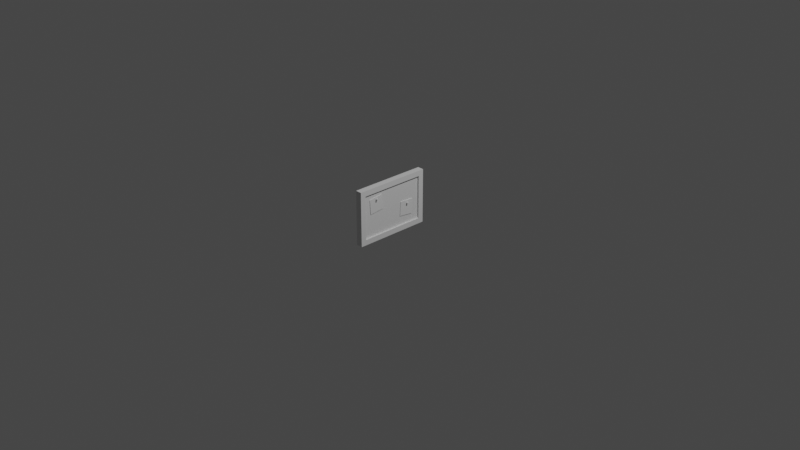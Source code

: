 # Source: Corkboard.blend  (saved by Blender 3.6.11; exported with 4.5.12 LTS)
import bpy
from mathutils import Matrix  # noqa: F401  (used for matrix-valued properties, if any)

bpy.ops.wm.read_factory_settings(use_empty=True)
scene = bpy.context.scene
scene.name = 'Scene'

# ---- collections
col_collection = bpy.data.collections.new('Collection'); scene.collection.children.link(col_collection)

# ---- materials (node trees are filled in below, after node groups)
mat_material = bpy.data.materials.new('Material')
mat_material.alpha_threshold = 0.0
mat_material.use_transparent_shadow = False
mat_material.roughness = 0.5
mat_material.line_color = (0.0, 0.0, 0.0, 1.0)

# ---- material node trees
mat_material.use_nodes = True; mat_material.node_tree.nodes.clear()
_N = mat_material.node_tree.nodes; _L = mat_material.node_tree.links
n0 = _N.new('ShaderNodeOutputMaterial'); n0.name = 'Material Output'; n0.location = (300, 300)
n1 = _N.new('ShaderNodeBsdfPrincipled'); n1.name = 'Principled BSDF'; n1.location = (10, 300)
n1.distribution = 'GGX'
n1.subsurface_method = 'RANDOM_WALK_SKIN'
n1.inputs[3].default_value = 1.45
n1.inputs[27].default_value = (0.0, 0.0, 0.0, 1.0)
n1.inputs[28].default_value = 1.0
_L.new(n1.outputs[0], n0.inputs[0])
n0.is_active_output = True

# ---- world
world_world = bpy.data.worlds.new('World'); scene.world = world_world
world_world.use_nodes = True; world_world.node_tree.nodes.clear()
_N = world_world.node_tree.nodes; _L = world_world.node_tree.links
n0 = _N.new('ShaderNodeOutputWorld'); n0.name = 'World Output'; n0.location = (300, 300)
n1 = _N.new('ShaderNodeBackground'); n1.name = 'Background'; n1.location = (10, 300)
n1.inputs[0].default_value = (0.05088, 0.05088, 0.05088, 1.0)
_L.new(n1.outputs[0], n0.inputs[0])
n0.is_active_output = True
world_world.color = (0.05088, 0.05088, 0.05088)
world_world.use_sun_shadow = False
world_world.sun_shadow_jitter_overblur = 0.0

# ---- cameras
cam_camera = bpy.data.cameras.new('Camera')
cam_camera.clip_end = 100.0
cam_camera.ortho_scale = 7.314

# ---- lights
light_light = bpy.data.lights.new('Light', 'POINT')
light_light.transmission_factor = 0.0
light_light.energy = 1000.0
light_light.shadow_soft_size = 0.1
light_light.shadow_maximum_resolution = 0.006
light_light.use_absolute_resolution = True

# ---- meshes
me_cube = bpy.data.meshes.new('Cube')
me_cube.from_pydata([(-0.7644, 1.641, 0.801), (-0.7644, 1.641, -0.801), (-0.7644, -0.801, 0.801), (-0.7644, -0.801, -0.801), (-1.0, 1.84, 1.0), (-1.0, 1.84, -1.0), (-1.0, -1.0, 1.0), (-1.0, -1.0, -1.0), (-0.7644, 1.84, 1.0), (-0.7644, 1.84, -1.0), (-0.7644, -1.0, 1.0), (-0.7644, -1.0, -1.0), (-0.8247, 1.641, 0.801), (-0.8247, 1.641, -0.801), (-0.8247, -0.801, 0.801), (-0.8247, -0.801, -0.801)], [], [(8, 4, 6, 10), (11, 10, 6, 7), (7, 6, 4, 5), (5, 9, 11, 7), (0, 2, 14, 12), (5, 4, 8, 9), (0, 1, 9, 8), (3, 2, 10, 11), (2, 0, 8, 10), (1, 3, 11, 9), (13, 12, 14, 15), (1, 0, 12, 13), (3, 1, 13, 15), (2, 3, 15, 14)])
_uv = me_cube.uv_layers.new(name='UVMap')
_uv.uv.foreach_set('vector', [0.625, 0.5, 0.875, 0.5, 0.875, 0.75, 0.625, 0.75, 0.375, 0.75, 0.625, 0.75, 0.625, 1.0, 0.375, 1.0, 0.375, 0.0, 0.625, 0.0, 0.625, 0.25, 0.375, 0.25, 0.125, 0.5, 0.375, 0.5, 0.375, 0.75, 0.125, 0.75, 0.6001, 0.5175, 0.6001, 0.7325, 0.6001, 0.7325, 0.6001, 0.5175, 0.375, 0.25, 0.625, 0.25, 0.625, 0.5, 0.375, 0.5, 0.6001, 0.5175, 0.3999, 0.5175, 0.375, 0.5, 0.625, 0.5, 0.3999, 0.7325, 0.6001, 0.7325, 0.625, 0.75, 0.375, 0.75, 0.6001, 0.7325, 0.6001, 0.5175, 0.625, 0.5, 0.625, 0.75, 0.3999, 0.5175, 0.3999, 0.7325, 0.375, 0.75, 0.375, 0.5, 0.3999, 0.5175, 0.6001, 0.5175, 0.6001, 0.7325, 0.3999, 0.7325, 0.3999, 0.5175, 0.6001, 0.5175, 0.6001, 0.5175, 0.3999, 0.5175, 0.3999, 0.7325, 0.3999, 0.5175, 0.3999, 0.5175, 0.3999, 0.7325, 0.6001, 0.7325, 0.3999, 0.7325, 0.3999, 0.7325, 0.6001, 0.7325])
me_cube.materials.append(mat_material)
me_cube.use_mirror_vertex_groups = False
me_cube.update()
me_cube_001 = bpy.data.meshes.new('Cube.001')
me_cube_001.from_pydata([(-2.966, -1.931, 0.1358), (-2.966, -2.062, 2.07), (-2.966, 0.0558, 0.3517), (-2.966, -0.1652, 2.296), (-2.897, -1.931, 0.1358), (-2.897, -2.062, 2.07), (-2.897, 0.0558, 0.3517), (-2.897, -0.1652, 2.296)], [], [(0, 1, 3, 2), (2, 3, 7, 6), (6, 7, 5, 4), (4, 5, 1, 0), (2, 6, 4, 0), (7, 3, 1, 5)])
_uv = me_cube_001.uv_layers.new(name='UVMap')
_uv.uv.foreach_set('vector', [0.375, 0.0, 0.625, 0.0, 0.625, 0.25, 0.375, 0.25, 0.375, 0.25, 0.625, 0.25, 0.625, 0.5, 0.375, 0.5, 0.375, 0.5, 0.625, 0.5, 0.625, 0.75, 0.375, 0.75, 0.375, 0.75, 0.625, 0.75, 0.625, 1.0, 0.375, 1.0, 0.125, 0.5, 0.375, 0.5, 0.375, 0.75, 0.125, 0.75, 0.625, 0.5, 0.875, 0.5, 0.875, 0.75, 0.625, 0.75])
me_cube_001.update()
me_cube_002 = bpy.data.meshes.new('Cube.002')
me_cube_002.from_pydata([(-2.966, -1.931, 0.1358), (-2.966, -2.062, 2.07), (-2.966, 0.0558, 0.3517), (-2.966, -0.1652, 2.296), (-2.897, -1.931, 0.1358), (-2.897, -2.062, 2.07), (-2.897, 0.0558, 0.3517), (-2.897, -0.1652, 2.296)], [], [(0, 1, 3, 2), (2, 3, 7, 6), (6, 7, 5, 4), (4, 5, 1, 0), (2, 6, 4, 0), (7, 3, 1, 5)])
_uv = me_cube_002.uv_layers.new(name='UVMap')
_uv.uv.foreach_set('vector', [0.375, 0.0, 0.625, 0.0, 0.625, 0.25, 0.375, 0.25, 0.375, 0.25, 0.625, 0.25, 0.625, 0.5, 0.375, 0.5, 0.375, 0.5, 0.625, 0.5, 0.625, 0.75, 0.375, 0.75, 0.375, 0.75, 0.625, 0.75, 0.625, 1.0, 0.375, 1.0, 0.125, 0.5, 0.375, 0.5, 0.375, 0.75, 0.125, 0.75, 0.625, 0.5, 0.875, 0.5, 0.875, 0.75, 0.625, 0.75])
me_cube_002.update()
me_cylinder = bpy.data.meshes.new('Cylinder')
me_cylinder.from_pydata([(-25.5, -6.743, 17.82), (-24.5, -6.743, 17.84), (-25.49, -7.243, 16.96), (-24.49, -7.243, 16.98), (-25.49, -8.243, 16.96), (-24.49, -8.243, 16.98), (-25.5, -8.743, 17.82), (-24.5, -8.743, 17.84), (-25.52, -8.243, 18.69), (-24.52, -8.243, 18.71), (-25.52, -7.243, 18.69), (-24.52, -7.243, 18.71), (-25.73, -6.482, 17.82), (-25.7, -7.113, 16.72), (-25.7, -8.374, 16.72), (-25.73, -9.005, 17.82), (-25.75, -8.374, 18.91), (-25.75, -7.113, 18.91), (-26.38, -7.136, 17.8), (-26.37, -7.44, 17.28), (-26.37, -8.047, 17.28), (-26.38, -8.351, 17.8), (-26.39, -8.047, 18.33), (-26.39, -7.44, 18.33), (-26.38, -6.482, 17.8), (-26.36, -7.113, 16.71), (-26.36, -8.374, 16.71), (-26.38, -9.005, 17.8), (-26.4, -8.374, 18.9), (-26.4, -7.113, 18.9), (-27.15, -7.136, 17.79), (-27.14, -7.44, 17.26), (-27.14, -8.047, 17.26), (-27.15, -8.351, 17.79), (-27.16, -8.047, 18.31), (-27.16, -7.44, 18.31)], [], [(0, 1, 3, 2), (2, 3, 5, 4), (4, 5, 7, 6), (6, 7, 9, 8), (3, 1, 11, 9, 7, 5), (8, 9, 11, 10), (10, 11, 1, 0), (2, 4, 14, 13), (16, 17, 29, 28), (8, 10, 17, 16), (0, 2, 13, 12), (4, 6, 15, 14), (10, 0, 12, 17), (6, 8, 16, 15), (22, 23, 35, 34), (14, 15, 27, 26), (12, 13, 25, 24), (17, 12, 24, 29), (15, 16, 28, 27), (13, 14, 26, 25), (19, 18, 24, 25), (20, 19, 25, 26), (21, 20, 26, 27), (22, 21, 27, 28), (23, 22, 28, 29), (18, 23, 29, 24), (30, 31, 32, 33, 34, 35), (20, 21, 33, 32), (18, 19, 31, 30), (23, 18, 30, 35), (21, 22, 34, 33), (19, 20, 32, 31)])
_uv = me_cylinder.uv_layers.new(name='UVMap')
_uv.uv.foreach_set('vector', [1.0, 0.5, 1.0, 1.0, 0.8333, 1.0, 0.8333, 0.5, 0.8333, 0.5, 0.8333, 1.0, 0.6667, 1.0, 0.6667, 0.5, 0.6667, 0.5, 0.6667, 1.0, 0.5, 1.0, 0.5, 0.5, 0.5, 0.5, 0.5, 1.0, 0.3333, 1.0, 0.3333, 0.5, 0.4578, 0.37, 0.25, 0.49, 0.04215, 0.37, 0.04215, 0.13, 0.25, 0.01, 0.4578, 0.13, 0.3333, 0.5, 0.3333, 1.0, 0.1667, 1.0, 0.1667, 0.5, 0.1667, 0.5, 0.1667, 1.0, -8.941e-08, 1.0, -8.941e-08, 0.5, 0.8333, 0.5, 0.6667, 0.5, 0.6667, 0.5, 0.8333, 0.5, 0.3333, 0.5, 0.1667, 0.5, 0.1667, 0.5, 0.3333, 0.5, 0.3333, 0.5, 0.1667, 0.5, 0.1667, 0.5, 0.3333, 0.5, 1.0, 0.5, 0.8333, 0.5, 0.8333, 0.5, 1.0, 0.5, 0.6667, 0.5, 0.5, 0.5, 0.5, 0.5, 0.6667, 0.5, 0.1667, 0.5, -8.941e-08, 0.5, -8.941e-08, 0.5, 0.1667, 0.5, 0.5, 0.5, 0.3333, 0.5, 0.3333, 0.5, 0.5, 0.5, 0.6499, 0.1922, 0.6499, 0.3078, 0.6499, 0.3078, 0.6499, 0.1922, 0.6667, 0.5, 0.5, 0.5, 0.5, 0.5, 0.6667, 0.5, 1.0, 0.5, 0.8333, 0.5, 0.8333, 0.5, 1.0, 0.5, 0.1667, 0.5, -8.941e-08, 0.5, -8.941e-08, 0.5, 0.1667, 0.5, 0.5, 0.5, 0.3333, 0.5, 0.3333, 0.5, 0.5, 0.5, 0.8333, 0.5, 0.6667, 0.5, 0.6667, 0.5, 0.8333, 0.5, 0.8501, 0.3078, 0.75, 0.3656, 0.75, 0.49, 0.9578, 0.37, 0.8501, 0.1922, 0.8501, 0.3078, 0.9578, 0.37, 0.9578, 0.13, 0.75, 0.1344, 0.8501, 0.1922, 0.9578, 0.13, 0.75, 0.01, 0.6499, 0.1922, 0.75, 0.1344, 0.75, 0.01, 0.5422, 0.13, 0.6499, 0.3078, 0.6499, 0.1922, 0.5422, 0.13, 0.5422, 0.37, 0.75, 0.3656, 0.6499, 0.3078, 0.5422, 0.37, 0.75, 0.49, 0.75, 0.3656, 0.8501, 0.3078, 0.8501, 0.1922, 0.75, 0.1344, 0.6499, 0.1922, 0.6499, 0.3078, 0.8501, 0.1922, 0.75, 0.1344, 0.75, 0.1344, 0.8501, 0.1922, 0.75, 0.3656, 0.8501, 0.3078, 0.8501, 0.3078, 0.75, 0.3656, 0.6499, 0.3078, 0.75, 0.3656, 0.75, 0.3656, 0.6499, 0.3078, 0.75, 0.1344, 0.6499, 0.1922, 0.6499, 0.1922, 0.75, 0.1344, 0.8501, 0.3078, 0.8501, 0.1922, 0.8501, 0.1922, 0.8501, 0.3078])
me_cylinder.update()
me_cylinder_001 = bpy.data.meshes.new('Cylinder.001')
me_cylinder_001.from_pydata([(-25.5, -6.743, 17.82), (-24.5, -6.743, 17.84), (-25.49, -7.243, 16.96), (-24.49, -7.243, 16.98), (-25.49, -8.243, 16.96), (-24.49, -8.243, 16.98), (-25.5, -8.743, 17.82), (-24.5, -8.743, 17.84), (-25.52, -8.243, 18.69), (-24.52, -8.243, 18.71), (-25.52, -7.243, 18.69), (-24.52, -7.243, 18.71), (-25.73, -6.482, 17.82), (-25.7, -7.113, 16.72), (-25.7, -8.374, 16.72), (-25.73, -9.005, 17.82), (-25.75, -8.374, 18.91), (-25.75, -7.113, 18.91), (-26.38, -7.136, 17.8), (-26.37, -7.44, 17.28), (-26.37, -8.047, 17.28), (-26.38, -8.351, 17.8), (-26.39, -8.047, 18.33), (-26.39, -7.44, 18.33), (-26.38, -6.482, 17.8), (-26.36, -7.113, 16.71), (-26.36, -8.374, 16.71), (-26.38, -9.005, 17.8), (-26.4, -8.374, 18.9), (-26.4, -7.113, 18.9), (-27.15, -7.136, 17.79), (-27.14, -7.44, 17.26), (-27.14, -8.047, 17.26), (-27.15, -8.351, 17.79), (-27.16, -8.047, 18.31), (-27.16, -7.44, 18.31)], [], [(0, 1, 3, 2), (2, 3, 5, 4), (4, 5, 7, 6), (6, 7, 9, 8), (3, 1, 11, 9, 7, 5), (8, 9, 11, 10), (10, 11, 1, 0), (2, 4, 14, 13), (16, 17, 29, 28), (8, 10, 17, 16), (0, 2, 13, 12), (4, 6, 15, 14), (10, 0, 12, 17), (6, 8, 16, 15), (22, 23, 35, 34), (14, 15, 27, 26), (12, 13, 25, 24), (17, 12, 24, 29), (15, 16, 28, 27), (13, 14, 26, 25), (19, 18, 24, 25), (20, 19, 25, 26), (21, 20, 26, 27), (22, 21, 27, 28), (23, 22, 28, 29), (18, 23, 29, 24), (30, 31, 32, 33, 34, 35), (20, 21, 33, 32), (18, 19, 31, 30), (23, 18, 30, 35), (21, 22, 34, 33), (19, 20, 32, 31)])
_uv = me_cylinder_001.uv_layers.new(name='UVMap')
_uv.uv.foreach_set('vector', [1.0, 0.5, 1.0, 1.0, 0.8333, 1.0, 0.8333, 0.5, 0.8333, 0.5, 0.8333, 1.0, 0.6667, 1.0, 0.6667, 0.5, 0.6667, 0.5, 0.6667, 1.0, 0.5, 1.0, 0.5, 0.5, 0.5, 0.5, 0.5, 1.0, 0.3333, 1.0, 0.3333, 0.5, 0.4578, 0.37, 0.25, 0.49, 0.04215, 0.37, 0.04215, 0.13, 0.25, 0.01, 0.4578, 0.13, 0.3333, 0.5, 0.3333, 1.0, 0.1667, 1.0, 0.1667, 0.5, 0.1667, 0.5, 0.1667, 1.0, -8.941e-08, 1.0, -8.941e-08, 0.5, 0.8333, 0.5, 0.6667, 0.5, 0.6667, 0.5, 0.8333, 0.5, 0.3333, 0.5, 0.1667, 0.5, 0.1667, 0.5, 0.3333, 0.5, 0.3333, 0.5, 0.1667, 0.5, 0.1667, 0.5, 0.3333, 0.5, 1.0, 0.5, 0.8333, 0.5, 0.8333, 0.5, 1.0, 0.5, 0.6667, 0.5, 0.5, 0.5, 0.5, 0.5, 0.6667, 0.5, 0.1667, 0.5, -8.941e-08, 0.5, -8.941e-08, 0.5, 0.1667, 0.5, 0.5, 0.5, 0.3333, 0.5, 0.3333, 0.5, 0.5, 0.5, 0.6499, 0.1922, 0.6499, 0.3078, 0.6499, 0.3078, 0.6499, 0.1922, 0.6667, 0.5, 0.5, 0.5, 0.5, 0.5, 0.6667, 0.5, 1.0, 0.5, 0.8333, 0.5, 0.8333, 0.5, 1.0, 0.5, 0.1667, 0.5, -8.941e-08, 0.5, -8.941e-08, 0.5, 0.1667, 0.5, 0.5, 0.5, 0.3333, 0.5, 0.3333, 0.5, 0.5, 0.5, 0.8333, 0.5, 0.6667, 0.5, 0.6667, 0.5, 0.8333, 0.5, 0.8501, 0.3078, 0.75, 0.3656, 0.75, 0.49, 0.9578, 0.37, 0.8501, 0.1922, 0.8501, 0.3078, 0.9578, 0.37, 0.9578, 0.13, 0.75, 0.1344, 0.8501, 0.1922, 0.9578, 0.13, 0.75, 0.01, 0.6499, 0.1922, 0.75, 0.1344, 0.75, 0.01, 0.5422, 0.13, 0.6499, 0.3078, 0.6499, 0.1922, 0.5422, 0.13, 0.5422, 0.37, 0.75, 0.3656, 0.6499, 0.3078, 0.5422, 0.37, 0.75, 0.49, 0.75, 0.3656, 0.8501, 0.3078, 0.8501, 0.1922, 0.75, 0.1344, 0.6499, 0.1922, 0.6499, 0.3078, 0.8501, 0.1922, 0.75, 0.1344, 0.75, 0.1344, 0.8501, 0.1922, 0.75, 0.3656, 0.8501, 0.3078, 0.8501, 0.3078, 0.75, 0.3656, 0.6499, 0.3078, 0.75, 0.3656, 0.75, 0.3656, 0.6499, 0.3078, 0.75, 0.1344, 0.6499, 0.1922, 0.6499, 0.1922, 0.75, 0.1344, 0.8501, 0.3078, 0.8501, 0.1922, 0.8501, 0.1922, 0.8501, 0.3078])
me_cylinder_001.update()

# ---- objects
ob_cube = bpy.data.objects.new('Cube', me_cube)
ob_light = bpy.data.objects.new('Light', light_light)
ob_camera = bpy.data.objects.new('Camera', cam_camera)
ob_cube_001 = bpy.data.objects.new('Cube.001', me_cube_001)
ob_cube_002 = bpy.data.objects.new('Cube.002', me_cube_002)
ob_cylinder = bpy.data.objects.new('Cylinder', me_cylinder)
ob_cylinder_001 = bpy.data.objects.new('Cylinder.001', me_cylinder_001)

# ---- transforms, parenting, visibility, modifiers, constraints
ob_cube.location = (0.0, 0.0, 0.0)
ob_cube.scale = (0.3052, 0.3052, 0.3052)
ob_cube.lock_rotations_4d = False
ob_cube.empty_display_type = 'ARROWS'
ob_cube.lineart.crease_threshold = 0.0
ob_light.location = (4.076, 1.005, 5.904)
ob_light.rotation_euler = (0.6503, 0.05522, 1.866)
ob_light.lock_rotations_4d = False
ob_light.empty_display_type = 'ARROWS'
ob_light.color = (0.0, 0.0, 0.0, 0.0)
ob_light.lineart.crease_threshold = 0.0
ob_camera.location = (7.359, -6.926, 4.958)
ob_camera.rotation_euler = (1.109, 0.0, 0.8149)
ob_camera.lock_rotations_4d = False
ob_camera.empty_display_type = 'ARROWS'
ob_camera.color = (0.0, 0.0, 0.0, 0.0)
ob_camera.display_type = 'WIRE'
ob_camera.lineart.crease_threshold = 0.0
ob_cube_001.location = (0.0, 0.0, 0.0)
ob_cube_001.scale = (0.08478, 0.08478, 0.08478)
ob_cube_002.location = (0.0, 0.4492, 0.0)
ob_cube_002.rotation_euler = (1.387, -0.0, 0.0)
ob_cube_002.scale = (0.08478, 0.08478, 0.08478)
ob_cylinder.location = (0.0, -0.01589, 0.0)
ob_cylinder.scale = (0.009106, 0.009106, 0.009106)
ob_cylinder_001.location = (0.0, 0.412, -0.1766)
ob_cylinder_001.scale = (0.009106, 0.009106, 0.009106)

# ---- collection membership
col_collection.objects.link(ob_cube)
col_collection.objects.link(ob_light)
col_collection.objects.link(ob_camera)
col_collection.objects.link(ob_cube_001)
col_collection.objects.link(ob_cube_002)
col_collection.objects.link(ob_cylinder)
col_collection.objects.link(ob_cylinder_001)

# ---- scene / render settings (as saved in the file)
scene.camera = ob_camera
scene.frame_start = 1; scene.frame_end = 250; scene.frame_set(1)
scene.render.engine = 'BLENDER_EEVEE_NEXT'
scene.cycles.sampling_pattern = 'TABULATED_SOBOL'
scene.view_settings.view_transform = 'Filmic'
bpy.context.view_layer.update()
